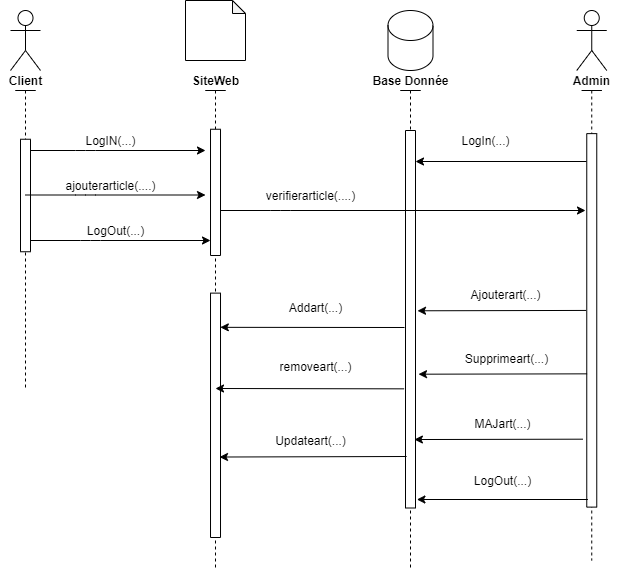

The diagram above was exported from draw.io. Its source (the exported page's mxGraphModel, read from the mxfile embedded in the PNG):
<mxGraphModel dx="1024" dy="632" grid="1" gridSize="10" guides="1" tooltips="1" connect="1" arrows="1" fold="1" page="1" pageScale="1" pageWidth="850" pageHeight="1100" math="0" shadow="0">
  <root>
    <mxCell id="0" />
    <mxCell id="1" parent="0" />
    <mxCell id="r9Gn2_yJsVrVxiG4ra2j-3" value="" style="shape=umlLifeline;participant=umlActor;perimeter=lifelinePerimeter;whiteSpace=wrap;html=1;container=1;collapsible=0;recursiveResize=0;verticalAlign=top;spacingTop=36;outlineConnect=0;size=0;" parent="1" vertex="1">
      <mxGeometry x="160" y="140" width="20" height="300" as="geometry" />
    </mxCell>
    <mxCell id="r9Gn2_yJsVrVxiG4ra2j-5" value="" style="shape=umlLifeline;participant=umlActor;perimeter=lifelinePerimeter;whiteSpace=wrap;html=1;container=1;collapsible=0;recursiveResize=0;verticalAlign=top;spacingTop=36;outlineConnect=0;size=0;" parent="1" vertex="1">
      <mxGeometry x="545" y="140" width="20" height="480" as="geometry" />
    </mxCell>
    <mxCell id="r9Gn2_yJsVrVxiG4ra2j-6" value="" style="shape=umlLifeline;participant=umlActor;perimeter=lifelinePerimeter;whiteSpace=wrap;html=1;container=1;collapsible=0;recursiveResize=0;verticalAlign=top;spacingTop=36;outlineConnect=0;size=0;" parent="1" vertex="1">
      <mxGeometry x="350" y="140" width="20" height="480" as="geometry" />
    </mxCell>
    <mxCell id="r9Gn2_yJsVrVxiG4ra2j-7" value="&lt;b&gt;Base Donnée&lt;/b&gt;" style="text;html=1;align=center;verticalAlign=middle;resizable=0;points=[];autosize=1;strokeColor=none;" parent="1" vertex="1">
      <mxGeometry x="510" y="120" width="90" height="20" as="geometry" />
    </mxCell>
    <mxCell id="r9Gn2_yJsVrVxiG4ra2j-8" value="&lt;b&gt;SiteWeb&lt;/b&gt;" style="text;html=1;align=center;verticalAlign=middle;resizable=0;points=[];autosize=1;strokeColor=none;" parent="1" vertex="1">
      <mxGeometry x="330" y="120" width="60" height="20" as="geometry" />
    </mxCell>
    <mxCell id="r9Gn2_yJsVrVxiG4ra2j-9" value="&lt;b&gt;Client&lt;/b&gt;" style="text;html=1;align=center;verticalAlign=middle;resizable=0;points=[];autosize=1;strokeColor=none;" parent="1" vertex="1">
      <mxGeometry x="145" y="120" width="50" height="20" as="geometry" />
    </mxCell>
    <mxCell id="r9Gn2_yJsVrVxiG4ra2j-10" value="" style="shape=umlActor;verticalLabelPosition=bottom;verticalAlign=top;html=1;" parent="1" vertex="1">
      <mxGeometry x="155" y="60" width="30" height="60" as="geometry" />
    </mxCell>
    <mxCell id="r9Gn2_yJsVrVxiG4ra2j-13" value="" style="shape=cylinder3;whiteSpace=wrap;html=1;boundedLbl=1;backgroundOutline=1;size=15;" parent="1" vertex="1">
      <mxGeometry x="532.5" y="60" width="45" height="60" as="geometry" />
    </mxCell>
    <mxCell id="r9Gn2_yJsVrVxiG4ra2j-14" value="" style="shape=note;whiteSpace=wrap;html=1;backgroundOutline=1;darkOpacity=0.05;size=13;" parent="1" vertex="1">
      <mxGeometry x="330" y="50" width="60" height="60" as="geometry" />
    </mxCell>
    <mxCell id="r9Gn2_yJsVrVxiG4ra2j-15" value="" style="endArrow=classic;html=1;" parent="1" source="r9Gn2_yJsVrVxiG4ra2j-3" edge="1">
      <mxGeometry width="50" height="50" relative="1" as="geometry">
        <mxPoint x="195" y="220" as="sourcePoint" />
        <mxPoint x="350" y="200" as="targetPoint" />
        <Array as="points">
          <mxPoint x="230" y="200" />
        </Array>
      </mxGeometry>
    </mxCell>
    <mxCell id="r9Gn2_yJsVrVxiG4ra2j-16" value="" style="rounded=0;whiteSpace=wrap;html=1;rotation=90;" parent="1" vertex="1">
      <mxGeometry x="237.82" y="459.81" width="244.38" height="10" as="geometry" />
    </mxCell>
    <mxCell id="r9Gn2_yJsVrVxiG4ra2j-17" value="LogIN(...)" style="text;html=1;align=center;verticalAlign=middle;resizable=0;points=[];autosize=1;strokeColor=none;" parent="1" vertex="1">
      <mxGeometry x="220" y="180" width="70" height="20" as="geometry" />
    </mxCell>
    <mxCell id="r9Gn2_yJsVrVxiG4ra2j-19" value="" style="rounded=0;whiteSpace=wrap;html=1;rotation=90;" parent="1" vertex="1">
      <mxGeometry x="366.25" y="363.75" width="377.5" height="10" as="geometry" />
    </mxCell>
    <mxCell id="r9Gn2_yJsVrVxiG4ra2j-24" value="" style="rounded=0;whiteSpace=wrap;html=1;rotation=90;" parent="1" vertex="1">
      <mxGeometry x="113.75" y="240" width="112.5" height="10" as="geometry" />
    </mxCell>
    <mxCell id="r9Gn2_yJsVrVxiG4ra2j-29" value="&lt;b&gt;Admin&lt;/b&gt;" style="text;html=1;align=center;verticalAlign=middle;resizable=0;points=[];autosize=1;strokeColor=none;" parent="1" vertex="1">
      <mxGeometry x="711.25" y="120" width="50" height="20" as="geometry" />
    </mxCell>
    <mxCell id="r9Gn2_yJsVrVxiG4ra2j-30" value="" style="shape=umlActor;verticalLabelPosition=bottom;verticalAlign=top;html=1;" parent="1" vertex="1">
      <mxGeometry x="721.25" y="60" width="30" height="60" as="geometry" />
    </mxCell>
    <mxCell id="r9Gn2_yJsVrVxiG4ra2j-33" value="" style="shape=umlLifeline;participant=umlActor;perimeter=lifelinePerimeter;whiteSpace=wrap;html=1;container=1;collapsible=0;recursiveResize=0;verticalAlign=top;spacingTop=36;outlineConnect=0;size=0;" parent="1" vertex="1">
      <mxGeometry x="726.25" y="140" width="20" height="470" as="geometry" />
    </mxCell>
    <mxCell id="r9Gn2_yJsVrVxiG4ra2j-34" value="" style="rounded=0;whiteSpace=wrap;html=1;rotation=90;" parent="1" vertex="1">
      <mxGeometry x="549.52" y="364.86" width="373.49" height="10" as="geometry" />
    </mxCell>
    <mxCell id="r9Gn2_yJsVrVxiG4ra2j-36" value="" style="endArrow=classic;html=1;" parent="1" edge="1">
      <mxGeometry width="50" height="50" relative="1" as="geometry">
        <mxPoint x="731" y="211" as="sourcePoint" />
        <mxPoint x="560" y="211" as="targetPoint" />
      </mxGeometry>
    </mxCell>
    <mxCell id="r9Gn2_yJsVrVxiG4ra2j-37" value="LogIn(...)" style="text;html=1;align=center;verticalAlign=middle;resizable=0;points=[];autosize=1;strokeColor=none;" parent="1" vertex="1">
      <mxGeometry x="600" y="180" width="60" height="20" as="geometry" />
    </mxCell>
    <mxCell id="r9Gn2_yJsVrVxiG4ra2j-39" value="" style="endArrow=classic;html=1;entryX=0.209;entryY=-0.24;entryDx=0;entryDy=0;entryPerimeter=0;" parent="1" edge="1">
      <mxGeometry width="50" height="50" relative="1" as="geometry">
        <mxPoint x="730.6" y="359.93" as="sourcePoint" />
        <mxPoint x="561.9999999999999" y="360.2799999999999" as="targetPoint" />
      </mxGeometry>
    </mxCell>
    <mxCell id="r9Gn2_yJsVrVxiG4ra2j-40" value="Ajouterart(...)" style="text;html=1;align=center;verticalAlign=middle;resizable=0;points=[];autosize=1;strokeColor=none;" parent="1" vertex="1">
      <mxGeometry x="605" y="334.25" width="90" height="20" as="geometry" />
    </mxCell>
    <mxCell id="r9Gn2_yJsVrVxiG4ra2j-41" value="" style="endArrow=classic;html=1;entryX=0.14;entryY=0.021;entryDx=0;entryDy=0;entryPerimeter=0;" parent="1" target="r9Gn2_yJsVrVxiG4ra2j-16" edge="1">
      <mxGeometry width="50" height="50" relative="1" as="geometry">
        <mxPoint x="549" y="377" as="sourcePoint" />
        <mxPoint x="380" y="374.28" as="targetPoint" />
      </mxGeometry>
    </mxCell>
    <mxCell id="r9Gn2_yJsVrVxiG4ra2j-42" value="Addart(...)" style="text;html=1;align=center;verticalAlign=middle;resizable=0;points=[];autosize=1;strokeColor=none;" parent="1" vertex="1">
      <mxGeometry x="425" y="347" width="70" height="20" as="geometry" />
    </mxCell>
    <mxCell id="r9Gn2_yJsVrVxiG4ra2j-43" value="" style="endArrow=classic;html=1;entryX=0.209;entryY=-0.24;entryDx=0;entryDy=0;entryPerimeter=0;" parent="1" edge="1">
      <mxGeometry width="50" height="50" relative="1" as="geometry">
        <mxPoint x="731.5999999999999" y="423.34000000000003" as="sourcePoint" />
        <mxPoint x="563" y="423.68999999999994" as="targetPoint" />
      </mxGeometry>
    </mxCell>
    <mxCell id="r9Gn2_yJsVrVxiG4ra2j-44" value="Supprimeart(...)" style="text;html=1;align=center;verticalAlign=middle;resizable=0;points=[];autosize=1;strokeColor=none;" parent="1" vertex="1">
      <mxGeometry x="601" y="397.65999999999997" width="100" height="20" as="geometry" />
    </mxCell>
    <mxCell id="r9Gn2_yJsVrVxiG4ra2j-45" value="" style="endArrow=classic;html=1;" parent="1" edge="1">
      <mxGeometry width="50" height="50" relative="1" as="geometry">
        <mxPoint x="548.5999999999999" y="438.34000000000003" as="sourcePoint" />
        <mxPoint x="360" y="438" as="targetPoint" />
      </mxGeometry>
    </mxCell>
    <mxCell id="r9Gn2_yJsVrVxiG4ra2j-46" value="removeart(...)" style="text;html=1;align=center;verticalAlign=middle;resizable=0;points=[];autosize=1;strokeColor=none;" parent="1" vertex="1">
      <mxGeometry x="415" y="405.86999999999995" width="90" height="20" as="geometry" />
    </mxCell>
    <mxCell id="r9Gn2_yJsVrVxiG4ra2j-47" value="" style="endArrow=classic;html=1;entryX=0.209;entryY=-0.24;entryDx=0;entryDy=0;entryPerimeter=0;" parent="1" edge="1">
      <mxGeometry width="50" height="50" relative="1" as="geometry">
        <mxPoint x="727.4999999999999" y="488.68000000000006" as="sourcePoint" />
        <mxPoint x="558.9" y="489.03" as="targetPoint" />
      </mxGeometry>
    </mxCell>
    <mxCell id="r9Gn2_yJsVrVxiG4ra2j-48" value="MAJart(...)" style="text;html=1;align=center;verticalAlign=middle;resizable=0;points=[];autosize=1;strokeColor=none;" parent="1" vertex="1">
      <mxGeometry x="611.9" y="463" width="70" height="20" as="geometry" />
    </mxCell>
    <mxCell id="r9Gn2_yJsVrVxiG4ra2j-49" value="" style="endArrow=classic;html=1;entryX=0.7;entryY=0.624;entryDx=0;entryDy=0;entryPerimeter=0;" parent="1" edge="1">
      <mxGeometry width="50" height="50" relative="1" as="geometry">
        <mxPoint x="551.1" y="506.00000000000006" as="sourcePoint" />
        <mxPoint x="364" y="506.52" as="targetPoint" />
      </mxGeometry>
    </mxCell>
    <mxCell id="r9Gn2_yJsVrVxiG4ra2j-50" value="Updateart(...)" style="text;html=1;align=center;verticalAlign=middle;resizable=0;points=[];autosize=1;strokeColor=none;" parent="1" vertex="1">
      <mxGeometry x="410" y="480.32" width="90" height="20" as="geometry" />
    </mxCell>
    <mxCell id="r9Gn2_yJsVrVxiG4ra2j-51" value="" style="rounded=0;whiteSpace=wrap;html=1;rotation=90;" parent="1" vertex="1">
      <mxGeometry x="296.88" y="236.88" width="126.25" height="10" as="geometry" />
    </mxCell>
    <mxCell id="r9Gn2_yJsVrVxiG4ra2j-52" value="" style="endArrow=classic;html=1;" parent="1" edge="1">
      <mxGeometry width="50" height="50" relative="1" as="geometry">
        <mxPoint x="169.5" y="244.5" as="sourcePoint" />
        <mxPoint x="350" y="244.5" as="targetPoint" />
        <Array as="points">
          <mxPoint x="230" y="244.5" />
        </Array>
      </mxGeometry>
    </mxCell>
    <mxCell id="r9Gn2_yJsVrVxiG4ra2j-53" value="ajouterarticle(....)" style="text;html=1;align=center;verticalAlign=middle;resizable=0;points=[];autosize=1;strokeColor=none;" parent="1" vertex="1">
      <mxGeometry x="200" y="224.5" width="110" height="20" as="geometry" />
    </mxCell>
    <mxCell id="r9Gn2_yJsVrVxiG4ra2j-54" value="" style="endArrow=classic;html=1;" parent="1" edge="1">
      <mxGeometry width="50" height="50" relative="1" as="geometry">
        <mxPoint x="364.75" y="260" as="sourcePoint" />
        <mxPoint x="730" y="260" as="targetPoint" />
        <Array as="points">
          <mxPoint x="425.25" y="260" />
        </Array>
      </mxGeometry>
    </mxCell>
    <mxCell id="r9Gn2_yJsVrVxiG4ra2j-55" value="verifierarticle(....)" style="text;html=1;align=center;verticalAlign=middle;resizable=0;points=[];autosize=1;strokeColor=none;" parent="1" vertex="1">
      <mxGeometry x="400" y="235" width="110" height="20" as="geometry" />
    </mxCell>
    <mxCell id="r9Gn2_yJsVrVxiG4ra2j-56" value="" style="endArrow=classic;html=1;" parent="1" edge="1">
      <mxGeometry width="50" height="50" relative="1" as="geometry">
        <mxPoint x="174.5" y="290" as="sourcePoint" />
        <mxPoint x="355" y="290" as="targetPoint" />
        <Array as="points">
          <mxPoint x="235" y="290" />
        </Array>
      </mxGeometry>
    </mxCell>
    <mxCell id="r9Gn2_yJsVrVxiG4ra2j-57" value="LogOut(...)" style="text;html=1;align=center;verticalAlign=middle;resizable=0;points=[];autosize=1;strokeColor=none;" parent="1" vertex="1">
      <mxGeometry x="225" y="270" width="70" height="20" as="geometry" />
    </mxCell>
    <mxCell id="r9Gn2_yJsVrVxiG4ra2j-59" value="" style="endArrow=classic;html=1;" parent="1" edge="1">
      <mxGeometry width="50" height="50" relative="1" as="geometry">
        <mxPoint x="732.4" y="549" as="sourcePoint" />
        <mxPoint x="561.4" y="549" as="targetPoint" />
      </mxGeometry>
    </mxCell>
    <mxCell id="r9Gn2_yJsVrVxiG4ra2j-60" value="LogOut(...)" style="text;html=1;align=center;verticalAlign=middle;resizable=0;points=[];autosize=1;strokeColor=none;" parent="1" vertex="1">
      <mxGeometry x="611.9" y="520" width="70" height="20" as="geometry" />
    </mxCell>
  </root>
</mxGraphModel>